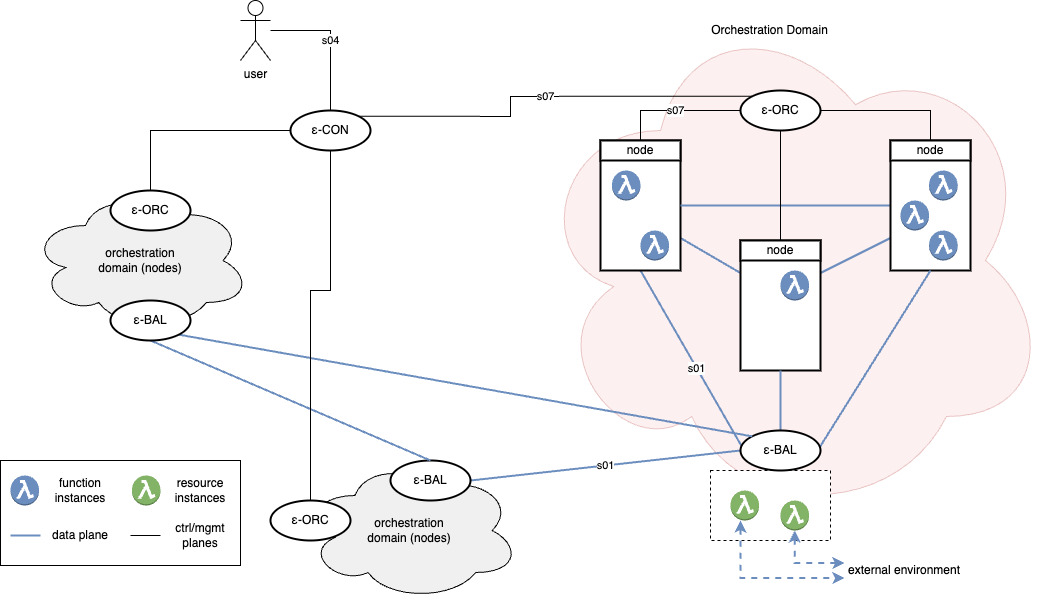

The diagram above was exported from draw.io. Its source (the exported page's mxGraphModel, read from the mxfile embedded in the PNG):
<mxGraphModel dx="2020" dy="730" grid="1" gridSize="10" guides="1" tooltips="1" connect="1" arrows="1" fold="1" page="1" pageScale="1" pageWidth="827" pageHeight="1169" math="0" shadow="0">
  <root>
    <mxCell id="0" />
    <mxCell id="1" parent="0" />
    <mxCell id="R7IKGzKB8S5VOPt_VCbC-1" value="" style="ellipse;shape=cloud;whiteSpace=wrap;html=1;fillColor=#f8cecc;strokeColor=#b85450;opacity=30;" parent="1" vertex="1">
      <mxGeometry x="-20" y="360" width="520" height="520" as="geometry" />
    </mxCell>
    <mxCell id="Gv7Pen5geAAuK3BI3S1e-61" value="" style="rounded=0;whiteSpace=wrap;html=1;" parent="1" vertex="1">
      <mxGeometry x="-550" y="820" width="240" height="105" as="geometry" />
    </mxCell>
    <mxCell id="Gv7Pen5geAAuK3BI3S1e-29" value="orchestration&lt;br&gt;domain (nodes)" style="ellipse;shape=cloud;whiteSpace=wrap;html=1;strokeWidth=1;fillColor=#F0F0F0;strokeColor=default;" parent="1" vertex="1">
      <mxGeometry x="-520" y="550" width="220" height="140" as="geometry" />
    </mxCell>
    <mxCell id="Gv7Pen5geAAuK3BI3S1e-27" value="orchestration&lt;br&gt;domain (nodes)" style="ellipse;shape=cloud;whiteSpace=wrap;html=1;strokeWidth=1;fillColor=#F0F0F0;strokeColor=default;" parent="1" vertex="1">
      <mxGeometry x="-250.70999999999998" y="820" width="220" height="140" as="geometry" />
    </mxCell>
    <mxCell id="Gv7Pen5geAAuK3BI3S1e-18" value="" style="rounded=0;whiteSpace=wrap;html=1;dashed=1;" parent="1" vertex="1">
      <mxGeometry x="160.00000000000006" y="830" width="120" height="70" as="geometry" />
    </mxCell>
    <mxCell id="Gv7Pen5geAAuK3BI3S1e-11" value="s01" style="rounded=0;orthogonalLoop=1;jettySize=auto;html=1;exitX=0.5;exitY=1;exitDx=0;exitDy=0;entryX=0;entryY=1;entryDx=0;entryDy=0;endArrow=none;endFill=0;strokeWidth=2;fillColor=#dae8fc;strokeColor=#6c8ebf;" parent="1" source="Gv7Pen5geAAuK3BI3S1e-1" target="Gv7Pen5geAAuK3BI3S1e-4" edge="1">
      <mxGeometry relative="1" as="geometry" />
    </mxCell>
    <mxCell id="Gv7Pen5geAAuK3BI3S1e-14" style="rounded=0;orthogonalLoop=1;jettySize=auto;html=1;exitX=1;exitY=0.75;exitDx=0;exitDy=0;entryX=0;entryY=0.25;entryDx=0;entryDy=0;endArrow=none;endFill=0;strokeWidth=2;fillColor=#dae8fc;strokeColor=#6c8ebf;" parent="1" source="Gv7Pen5geAAuK3BI3S1e-1" target="Gv7Pen5geAAuK3BI3S1e-2" edge="1">
      <mxGeometry relative="1" as="geometry" />
    </mxCell>
    <mxCell id="Gv7Pen5geAAuK3BI3S1e-1" value="" style="rounded=0;whiteSpace=wrap;html=1;strokeWidth=2;" parent="1" vertex="1">
      <mxGeometry x="50" y="500" width="80" height="130" as="geometry" />
    </mxCell>
    <mxCell id="Gv7Pen5geAAuK3BI3S1e-15" style="rounded=0;orthogonalLoop=1;jettySize=auto;html=1;exitX=1;exitY=0.25;exitDx=0;exitDy=0;entryX=0;entryY=0.75;entryDx=0;entryDy=0;endArrow=none;endFill=0;strokeWidth=2;fillColor=#dae8fc;strokeColor=#6c8ebf;" parent="1" source="Gv7Pen5geAAuK3BI3S1e-2" target="Gv7Pen5geAAuK3BI3S1e-3" edge="1">
      <mxGeometry relative="1" as="geometry" />
    </mxCell>
    <mxCell id="Gv7Pen5geAAuK3BI3S1e-2" value="" style="rounded=0;whiteSpace=wrap;html=1;strokeWidth=2;" parent="1" vertex="1">
      <mxGeometry x="190" y="600" width="80" height="130" as="geometry" />
    </mxCell>
    <mxCell id="Gv7Pen5geAAuK3BI3S1e-16" style="rounded=0;orthogonalLoop=1;jettySize=auto;html=1;exitX=0;exitY=0.5;exitDx=0;exitDy=0;entryX=1;entryY=0.5;entryDx=0;entryDy=0;endArrow=none;endFill=0;strokeWidth=2;fillColor=#dae8fc;strokeColor=#6c8ebf;" parent="1" source="Gv7Pen5geAAuK3BI3S1e-3" target="Gv7Pen5geAAuK3BI3S1e-1" edge="1">
      <mxGeometry relative="1" as="geometry" />
    </mxCell>
    <mxCell id="Gv7Pen5geAAuK3BI3S1e-3" value="" style="rounded=0;whiteSpace=wrap;html=1;strokeWidth=2;" parent="1" vertex="1">
      <mxGeometry x="340" y="500" width="80" height="130" as="geometry" />
    </mxCell>
    <mxCell id="Gv7Pen5geAAuK3BI3S1e-12" style="rounded=0;orthogonalLoop=1;jettySize=auto;html=1;exitX=1;exitY=1;exitDx=0;exitDy=0;entryX=0.5;entryY=1;entryDx=0;entryDy=0;endArrow=none;endFill=0;strokeWidth=2;fillColor=#dae8fc;strokeColor=#6c8ebf;" parent="1" source="Gv7Pen5geAAuK3BI3S1e-4" target="Gv7Pen5geAAuK3BI3S1e-3" edge="1">
      <mxGeometry relative="1" as="geometry" />
    </mxCell>
    <mxCell id="Gv7Pen5geAAuK3BI3S1e-13" style="rounded=0;orthogonalLoop=1;jettySize=auto;html=1;exitX=0.5;exitY=1;exitDx=0;exitDy=0;entryX=0.5;entryY=1;entryDx=0;entryDy=0;endArrow=none;endFill=0;strokeWidth=2;fillColor=#dae8fc;strokeColor=#6c8ebf;" parent="1" source="Gv7Pen5geAAuK3BI3S1e-4" target="Gv7Pen5geAAuK3BI3S1e-2" edge="1">
      <mxGeometry relative="1" as="geometry" />
    </mxCell>
    <mxCell id="Gv7Pen5geAAuK3BI3S1e-33" value="s01" style="rounded=0;orthogonalLoop=1;jettySize=auto;html=1;exitX=0;exitY=0.5;exitDx=0;exitDy=0;entryX=1;entryY=0.5;entryDx=0;entryDy=0;endArrow=none;endFill=0;strokeWidth=2;fillColor=#dae8fc;strokeColor=#6c8ebf;" parent="1" source="Gv7Pen5geAAuK3BI3S1e-4" target="Gv7Pen5geAAuK3BI3S1e-30" edge="1">
      <mxGeometry relative="1" as="geometry" />
    </mxCell>
    <mxCell id="Gv7Pen5geAAuK3BI3S1e-4" value="ε-BAL" style="ellipse;whiteSpace=wrap;html=1;strokeWidth=2;" parent="1" vertex="1">
      <mxGeometry x="190.00000000000006" y="790" width="80" height="40" as="geometry" />
    </mxCell>
    <mxCell id="Gv7Pen5geAAuK3BI3S1e-35" style="edgeStyle=orthogonalEdgeStyle;rounded=0;orthogonalLoop=1;jettySize=auto;html=1;exitX=1;exitY=0.5;exitDx=0;exitDy=0;entryX=0.5;entryY=0;entryDx=0;entryDy=0;endArrow=none;endFill=0;" parent="1" source="Gv7Pen5geAAuK3BI3S1e-6" target="Gv7Pen5geAAuK3BI3S1e-10" edge="1">
      <mxGeometry relative="1" as="geometry">
        <Array as="points">
          <mxPoint x="380" y="470" />
        </Array>
      </mxGeometry>
    </mxCell>
    <mxCell id="Gv7Pen5geAAuK3BI3S1e-36" value="s07" style="edgeStyle=orthogonalEdgeStyle;rounded=0;orthogonalLoop=1;jettySize=auto;html=1;exitX=0;exitY=0.5;exitDx=0;exitDy=0;entryX=0.5;entryY=0;entryDx=0;entryDy=0;endArrow=none;endFill=0;" parent="1" source="Gv7Pen5geAAuK3BI3S1e-6" target="Gv7Pen5geAAuK3BI3S1e-8" edge="1">
      <mxGeometry relative="1" as="geometry">
        <Array as="points">
          <mxPoint x="90" y="470" />
        </Array>
      </mxGeometry>
    </mxCell>
    <mxCell id="Gv7Pen5geAAuK3BI3S1e-37" style="edgeStyle=orthogonalEdgeStyle;rounded=0;orthogonalLoop=1;jettySize=auto;html=1;exitX=0.5;exitY=1;exitDx=0;exitDy=0;entryX=0.5;entryY=0;entryDx=0;entryDy=0;endArrow=none;endFill=0;" parent="1" source="Gv7Pen5geAAuK3BI3S1e-6" target="Gv7Pen5geAAuK3BI3S1e-9" edge="1">
      <mxGeometry relative="1" as="geometry" />
    </mxCell>
    <mxCell id="Gv7Pen5geAAuK3BI3S1e-6" value="ε-ORC" style="ellipse;whiteSpace=wrap;html=1;strokeWidth=2;" parent="1" vertex="1">
      <mxGeometry x="190" y="450" width="80" height="40" as="geometry" />
    </mxCell>
    <mxCell id="Gv7Pen5geAAuK3BI3S1e-7" value="" style="outlineConnect=0;dashed=0;verticalLabelPosition=bottom;verticalAlign=top;align=center;html=1;shape=mxgraph.aws3.lambda_function;fillColor=#6C8EBF;strokeColor=none;" parent="1" vertex="1">
      <mxGeometry x="61.43000000000001" y="530" width="28.57" height="30" as="geometry" />
    </mxCell>
    <mxCell id="Gv7Pen5geAAuK3BI3S1e-8" value="node" style="rounded=0;whiteSpace=wrap;html=1;strokeWidth=2;" parent="1" vertex="1">
      <mxGeometry x="50" y="500" width="80" height="20" as="geometry" />
    </mxCell>
    <mxCell id="Gv7Pen5geAAuK3BI3S1e-9" value="node" style="rounded=0;whiteSpace=wrap;html=1;strokeWidth=2;" parent="1" vertex="1">
      <mxGeometry x="190" y="600" width="80" height="20" as="geometry" />
    </mxCell>
    <mxCell id="Gv7Pen5geAAuK3BI3S1e-10" value="node" style="rounded=0;whiteSpace=wrap;html=1;strokeWidth=2;" parent="1" vertex="1">
      <mxGeometry x="340" y="500" width="80" height="20" as="geometry" />
    </mxCell>
    <mxCell id="Gv7Pen5geAAuK3BI3S1e-71" style="edgeStyle=orthogonalEdgeStyle;rounded=0;orthogonalLoop=1;jettySize=auto;html=1;startArrow=classic;startFill=1;fillColor=#dae8fc;strokeColor=#6c8ebf;dashed=1;strokeWidth=2;entryX=0;entryY=0.75;entryDx=0;entryDy=0;exitX=0.35;exitY=1;exitDx=0;exitDy=0;exitPerimeter=0;" parent="1" source="Gv7Pen5geAAuK3BI3S1e-17" target="Gv7Pen5geAAuK3BI3S1e-74" edge="1">
      <mxGeometry relative="1" as="geometry">
        <mxPoint x="194.00000000000006" y="780" as="targetPoint" />
        <Array as="points">
          <mxPoint x="190" y="937" />
        </Array>
      </mxGeometry>
    </mxCell>
    <mxCell id="Gv7Pen5geAAuK3BI3S1e-17" value="" style="outlineConnect=0;dashed=0;verticalLabelPosition=bottom;verticalAlign=top;align=center;html=1;shape=mxgraph.aws3.lambda_function;fillColor=#82B366;strokeColor=#82b366;" parent="1" vertex="1">
      <mxGeometry x="180.00000000000006" y="850" width="28.57" height="30" as="geometry" />
    </mxCell>
    <mxCell id="Gv7Pen5geAAuK3BI3S1e-73" style="edgeStyle=orthogonalEdgeStyle;rounded=0;orthogonalLoop=1;jettySize=auto;html=1;exitX=0.5;exitY=1;exitDx=0;exitDy=0;exitPerimeter=0;startArrow=classic;startFill=1;fillColor=#dae8fc;strokeColor=#6c8ebf;dashed=1;strokeWidth=2;entryX=0;entryY=0.25;entryDx=0;entryDy=0;" parent="1" source="Gv7Pen5geAAuK3BI3S1e-19" target="Gv7Pen5geAAuK3BI3S1e-74" edge="1">
      <mxGeometry relative="1" as="geometry">
        <mxPoint x="244.00000000000006" y="780" as="targetPoint" />
        <Array as="points">
          <mxPoint x="244" y="910" />
          <mxPoint x="244" y="910" />
          <mxPoint x="244" y="923" />
        </Array>
      </mxGeometry>
    </mxCell>
    <mxCell id="Gv7Pen5geAAuK3BI3S1e-19" value="" style="outlineConnect=0;dashed=0;verticalLabelPosition=bottom;verticalAlign=top;align=center;html=1;shape=mxgraph.aws3.lambda_function;fillColor=#82B366;strokeColor=#82b366;" parent="1" vertex="1">
      <mxGeometry x="230.00000000000006" y="860" width="28.57" height="30" as="geometry" />
    </mxCell>
    <mxCell id="Gv7Pen5geAAuK3BI3S1e-20" value="" style="outlineConnect=0;dashed=0;verticalLabelPosition=bottom;verticalAlign=top;align=center;html=1;shape=mxgraph.aws3.lambda_function;fillColor=#6C8EBF;strokeColor=none;" parent="1" vertex="1">
      <mxGeometry x="90" y="590" width="28.57" height="30" as="geometry" />
    </mxCell>
    <mxCell id="Gv7Pen5geAAuK3BI3S1e-21" value="" style="outlineConnect=0;dashed=0;verticalLabelPosition=bottom;verticalAlign=top;align=center;html=1;shape=mxgraph.aws3.lambda_function;fillColor=#6C8EBF;strokeColor=none;" parent="1" vertex="1">
      <mxGeometry x="230" y="630" width="28.57" height="30" as="geometry" />
    </mxCell>
    <mxCell id="Gv7Pen5geAAuK3BI3S1e-22" value="" style="outlineConnect=0;dashed=0;verticalLabelPosition=bottom;verticalAlign=top;align=center;html=1;shape=mxgraph.aws3.lambda_function;fillColor=#6C8EBF;strokeColor=none;" parent="1" vertex="1">
      <mxGeometry x="378.56999999999994" y="530" width="28.57" height="30" as="geometry" />
    </mxCell>
    <mxCell id="Gv7Pen5geAAuK3BI3S1e-23" value="" style="outlineConnect=0;dashed=0;verticalLabelPosition=bottom;verticalAlign=top;align=center;html=1;shape=mxgraph.aws3.lambda_function;fillColor=#6C8EBF;strokeColor=none;" parent="1" vertex="1">
      <mxGeometry x="349.9999999999999" y="560" width="28.57" height="30" as="geometry" />
    </mxCell>
    <mxCell id="Gv7Pen5geAAuK3BI3S1e-24" value="" style="outlineConnect=0;dashed=0;verticalLabelPosition=bottom;verticalAlign=top;align=center;html=1;shape=mxgraph.aws3.lambda_function;fillColor=#6C8EBF;strokeColor=none;" parent="1" vertex="1">
      <mxGeometry x="378.56999999999994" y="590" width="28.57" height="30" as="geometry" />
    </mxCell>
    <mxCell id="Gv7Pen5geAAuK3BI3S1e-26" value="ε-ORC" style="ellipse;whiteSpace=wrap;html=1;strokeWidth=2;" parent="1" vertex="1">
      <mxGeometry x="-280" y="860" width="80" height="40" as="geometry" />
    </mxCell>
    <mxCell id="Gv7Pen5geAAuK3BI3S1e-28" value="ε-ORC" style="ellipse;whiteSpace=wrap;html=1;strokeWidth=2;" parent="1" vertex="1">
      <mxGeometry x="-440" y="550" width="80" height="40" as="geometry" />
    </mxCell>
    <mxCell id="Gv7Pen5geAAuK3BI3S1e-30" value="ε-BAL" style="ellipse;whiteSpace=wrap;html=1;strokeWidth=2;" parent="1" vertex="1">
      <mxGeometry x="-159.99999999999997" y="820" width="80" height="40" as="geometry" />
    </mxCell>
    <mxCell id="Gv7Pen5geAAuK3BI3S1e-32" style="rounded=0;orthogonalLoop=1;jettySize=auto;html=1;exitX=1;exitY=1;exitDx=0;exitDy=0;entryX=0;entryY=0;entryDx=0;entryDy=0;endArrow=none;endFill=0;strokeWidth=2;fillColor=#dae8fc;strokeColor=#6c8ebf;" parent="1" source="Gv7Pen5geAAuK3BI3S1e-31" target="Gv7Pen5geAAuK3BI3S1e-4" edge="1">
      <mxGeometry relative="1" as="geometry" />
    </mxCell>
    <mxCell id="Gv7Pen5geAAuK3BI3S1e-34" style="rounded=0;orthogonalLoop=1;jettySize=auto;html=1;exitX=0.5;exitY=1;exitDx=0;exitDy=0;entryX=0.5;entryY=0;entryDx=0;entryDy=0;endArrow=none;endFill=0;strokeWidth=2;fillColor=#dae8fc;strokeColor=#6c8ebf;" parent="1" source="Gv7Pen5geAAuK3BI3S1e-31" target="Gv7Pen5geAAuK3BI3S1e-30" edge="1">
      <mxGeometry relative="1" as="geometry" />
    </mxCell>
    <mxCell id="Gv7Pen5geAAuK3BI3S1e-31" value="ε-BAL" style="ellipse;whiteSpace=wrap;html=1;strokeWidth=2;" parent="1" vertex="1">
      <mxGeometry x="-440" y="660" width="80" height="40" as="geometry" />
    </mxCell>
    <mxCell id="Gv7Pen5geAAuK3BI3S1e-39" value="s07" style="edgeStyle=orthogonalEdgeStyle;rounded=0;orthogonalLoop=1;jettySize=auto;html=1;exitX=1;exitY=0;exitDx=0;exitDy=0;endArrow=none;endFill=0;entryX=0;entryY=0;entryDx=0;entryDy=0;" parent="1" source="Gv7Pen5geAAuK3BI3S1e-38" target="Gv7Pen5geAAuK3BI3S1e-6" edge="1">
      <mxGeometry relative="1" as="geometry">
        <mxPoint x="201.71572875253787" y="204.1421356237306" as="sourcePoint" />
        <mxPoint x="190" y="390" as="targetPoint" />
        <Array as="points">
          <mxPoint x="-40" y="476" />
          <mxPoint x="-40" y="456" />
        </Array>
      </mxGeometry>
    </mxCell>
    <mxCell id="Gv7Pen5geAAuK3BI3S1e-40" style="edgeStyle=orthogonalEdgeStyle;rounded=0;orthogonalLoop=1;jettySize=auto;html=1;exitX=0.5;exitY=1;exitDx=0;exitDy=0;entryX=0.5;entryY=0;entryDx=0;entryDy=0;endArrow=none;endFill=0;" parent="1" source="Gv7Pen5geAAuK3BI3S1e-38" target="Gv7Pen5geAAuK3BI3S1e-26" edge="1">
      <mxGeometry relative="1" as="geometry">
        <Array as="points">
          <mxPoint x="-220" y="650" />
          <mxPoint x="-240" y="650" />
        </Array>
      </mxGeometry>
    </mxCell>
    <mxCell id="Gv7Pen5geAAuK3BI3S1e-41" style="edgeStyle=orthogonalEdgeStyle;rounded=0;orthogonalLoop=1;jettySize=auto;html=1;exitX=0;exitY=0.5;exitDx=0;exitDy=0;entryX=0.5;entryY=0;entryDx=0;entryDy=0;endArrow=none;endFill=0;" parent="1" source="Gv7Pen5geAAuK3BI3S1e-38" target="Gv7Pen5geAAuK3BI3S1e-28" edge="1">
      <mxGeometry relative="1" as="geometry">
        <Array as="points">
          <mxPoint x="-400" y="490" />
        </Array>
      </mxGeometry>
    </mxCell>
    <mxCell id="Gv7Pen5geAAuK3BI3S1e-43" value="s04" style="edgeStyle=orthogonalEdgeStyle;rounded=0;orthogonalLoop=1;jettySize=auto;html=1;exitX=0.5;exitY=0;exitDx=0;exitDy=0;endArrow=none;endFill=0;" parent="1" source="Gv7Pen5geAAuK3BI3S1e-38" target="Gv7Pen5geAAuK3BI3S1e-42" edge="1">
      <mxGeometry relative="1" as="geometry">
        <Array as="points">
          <mxPoint x="-220" y="390" />
        </Array>
      </mxGeometry>
    </mxCell>
    <mxCell id="Gv7Pen5geAAuK3BI3S1e-38" value="ε-CON" style="ellipse;whiteSpace=wrap;html=1;strokeWidth=2;" parent="1" vertex="1">
      <mxGeometry x="-260" y="470" width="80" height="40" as="geometry" />
    </mxCell>
    <mxCell id="Gv7Pen5geAAuK3BI3S1e-42" value="user" style="shape=umlActor;verticalLabelPosition=bottom;verticalAlign=top;html=1;outlineConnect=0;" parent="1" vertex="1">
      <mxGeometry x="-310" y="360" width="30" height="60" as="geometry" />
    </mxCell>
    <mxCell id="Gv7Pen5geAAuK3BI3S1e-57" value="" style="outlineConnect=0;dashed=0;verticalLabelPosition=bottom;verticalAlign=top;align=center;html=1;shape=mxgraph.aws3.lambda_function;fillColor=#6C8EBF;strokeColor=none;" parent="1" vertex="1">
      <mxGeometry x="-540" y="835" width="28.57" height="30" as="geometry" />
    </mxCell>
    <mxCell id="Gv7Pen5geAAuK3BI3S1e-58" value="function instances" style="text;html=1;strokeColor=none;fillColor=none;align=center;verticalAlign=middle;whiteSpace=wrap;rounded=0;" parent="1" vertex="1">
      <mxGeometry x="-500" y="835" width="60" height="30" as="geometry" />
    </mxCell>
    <mxCell id="Gv7Pen5geAAuK3BI3S1e-59" value="" style="outlineConnect=0;dashed=0;verticalLabelPosition=bottom;verticalAlign=top;align=center;html=1;shape=mxgraph.aws3.lambda_function;fillColor=#82B366;strokeColor=#82b366;" parent="1" vertex="1">
      <mxGeometry x="-418.56999999999994" y="835" width="28.57" height="30" as="geometry" />
    </mxCell>
    <mxCell id="Gv7Pen5geAAuK3BI3S1e-60" value="resource instances" style="text;html=1;strokeColor=none;fillColor=none;align=center;verticalAlign=middle;whiteSpace=wrap;rounded=0;" parent="1" vertex="1">
      <mxGeometry x="-380" y="835" width="60" height="30" as="geometry" />
    </mxCell>
    <mxCell id="Gv7Pen5geAAuK3BI3S1e-62" style="rounded=0;orthogonalLoop=1;jettySize=auto;html=1;endArrow=none;endFill=0;strokeWidth=2;fillColor=#dae8fc;strokeColor=#6c8ebf;" parent="1" edge="1">
      <mxGeometry relative="1" as="geometry">
        <mxPoint x="-540" y="895" as="sourcePoint" />
        <mxPoint x="-510" y="895" as="targetPoint" />
      </mxGeometry>
    </mxCell>
    <mxCell id="Gv7Pen5geAAuK3BI3S1e-63" value="data plane" style="text;html=1;strokeColor=none;fillColor=none;align=center;verticalAlign=middle;whiteSpace=wrap;rounded=0;" parent="1" vertex="1">
      <mxGeometry x="-500" y="875" width="60" height="40" as="geometry" />
    </mxCell>
    <mxCell id="Gv7Pen5geAAuK3BI3S1e-64" value="ctrl/mgmt planes" style="text;html=1;strokeColor=none;fillColor=none;align=center;verticalAlign=middle;whiteSpace=wrap;rounded=0;" parent="1" vertex="1">
      <mxGeometry x="-380" y="875" width="60" height="40" as="geometry" />
    </mxCell>
    <mxCell id="Gv7Pen5geAAuK3BI3S1e-67" style="rounded=0;orthogonalLoop=1;jettySize=auto;html=1;endArrow=none;endFill=0;strokeWidth=1;fillColor=#dae8fc;strokeColor=default;" parent="1" edge="1">
      <mxGeometry relative="1" as="geometry">
        <mxPoint x="-420" y="895" as="sourcePoint" />
        <mxPoint x="-390" y="895" as="targetPoint" />
      </mxGeometry>
    </mxCell>
    <mxCell id="Gv7Pen5geAAuK3BI3S1e-74" value="external environment" style="text;html=1;strokeColor=none;fillColor=none;align=center;verticalAlign=middle;whiteSpace=wrap;rounded=0;" parent="1" vertex="1">
      <mxGeometry x="294" y="915" width="120" height="30" as="geometry" />
    </mxCell>
    <mxCell id="R7IKGzKB8S5VOPt_VCbC-4" value="Orchestration Domain" style="text;html=1;align=center;verticalAlign=middle;resizable=0;points=[];autosize=1;strokeColor=none;fillColor=none;" parent="1" vertex="1">
      <mxGeometry x="148.57" y="375" width="140" height="30" as="geometry" />
    </mxCell>
  </root>
</mxGraphModel>